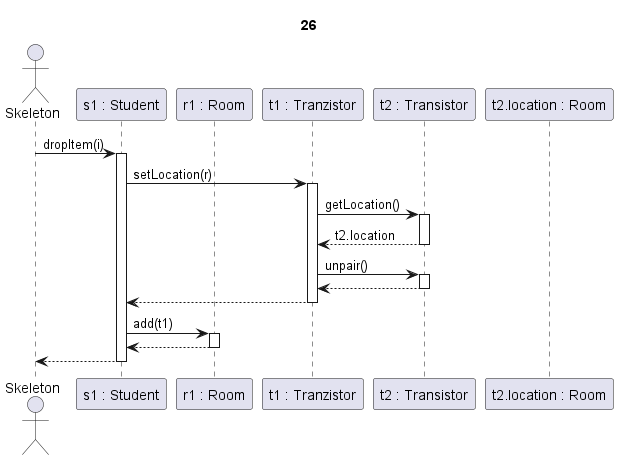

The diagram above was rendered by PlantUML. Its source (embedded in the PNG):
@startuml transistor drop2

title 26

actor Skeleton as sk
participant "s1 : Student" as s
participant "r1 : Room" as r
Participant "t1 : Tranzistor" as tranz1
participant "t2 : Transistor" as tranz2
participant "t2.location : Room" as r2

sk->s ++: dropItem(i)

s-> tranz1 ++: setLocation(r)

tranz1->tranz2 ++: getLocation()
tranz2-->tranz1 --: t2.location

tranz1 -> tranz2 ++: unpair()
tranz2--> tranz1 --:

s <-- tranz1 --:

s -> r ++: add(t1)
r-->s --:

s-->sk --:

@enduml